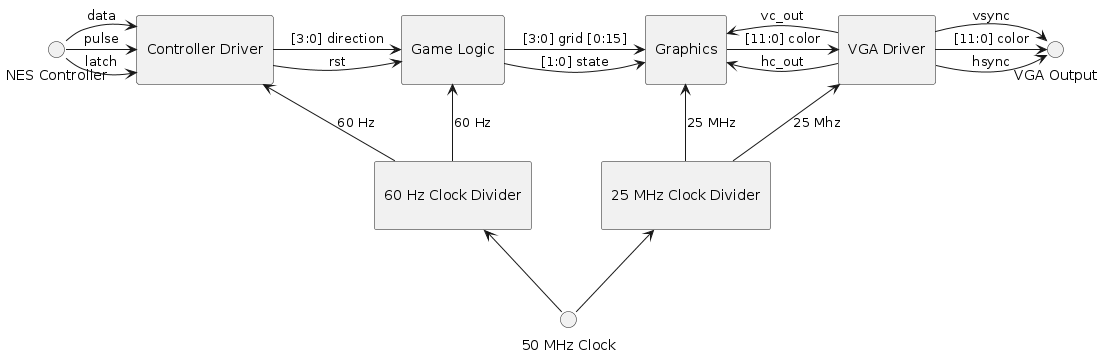

The diagram above was rendered by PlantUML. Its source (embedded in the PNG):
@startuml
skinparam componentStyle rectangle
' skinparam linetype ortho

() "NES Controller" as controller
[\nController Driver\n] as driver

controller -> driver : latch
controller -> driver : pulse
controller -> driver : data

[\nGame Logic\n] as game

driver -> game : [3:0] direction
driver -> game : rst

[\nGraphics\n] as graphics

game -> graphics : [3:0] grid [0:15]
game -> graphics : [1:0] state

[\nVGA Driver\n] as vga

graphics -> vga : [11:0] color
graphics <- vga : hc_out
graphics <- vga : vc_out

() "VGA Output" as vga_out
vga -> vga_out : hsync
vga -> vga_out : vsync
vga -> vga_out : [11:0] color

() "50 MHz Clock" as clk
[\n60 Hz Clock Divider\n] as clk60
[\n25 MHz Clock Divider\n] as clk25M

clk -up-> clk60
clk -up-> clk25M

clk60 -up-> game : 60 Hz
clk60 -up-> driver : 60 Hz
clk25M -up-> graphics : 25 MHz
clk25M -up-> vga : 25 Mhz

@enduml